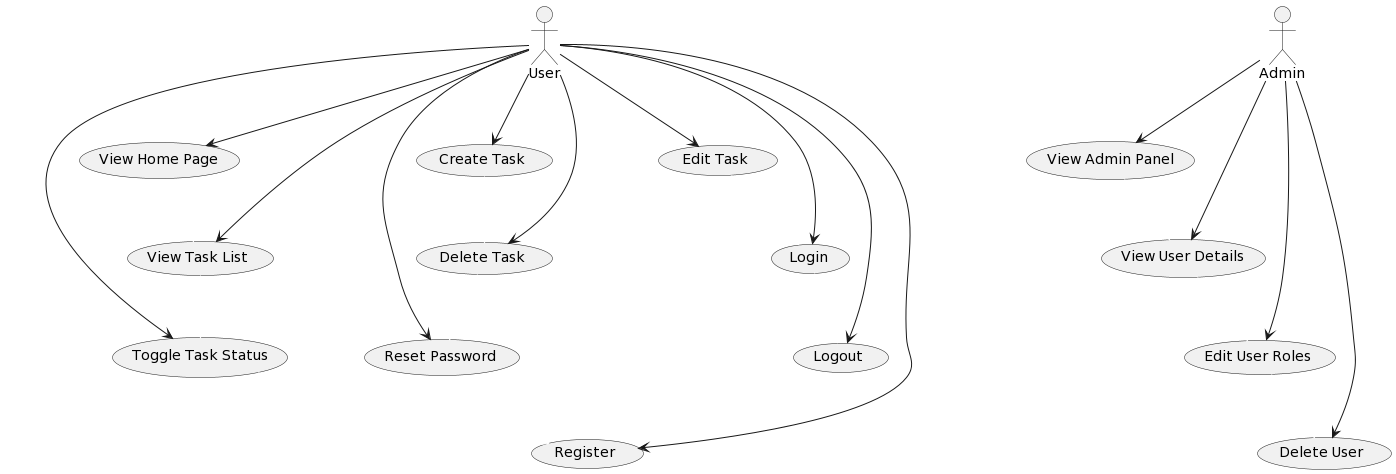

The diagram above was rendered by PlantUML. Its source (embedded in the PNG):
@startuml
!define RECTANGLE class

actor User
actor Admin

usecase "View Home Page" as UC1
usecase "View Task List" as UC2
usecase "Create Task" as UC3
usecase "Edit Task" as UC4
usecase "Toggle Task Status" as UC5
usecase "Delete Task" as UC6
usecase "Login" as UC7
usecase "Register" as UC8
usecase "Reset Password" as UC9
usecase "Logout" as UC10
usecase "View Admin Panel" as UC11
usecase "View User Details" as UC12
usecase "Edit User Roles" as UC13
usecase "Delete User" as UC14

User -down-> UC1
User -down-> UC2
User -down-> UC3
User -down-> UC4
User -down-> UC5
User -down-> UC6
User -down-> UC7
User -down-> UC8
User -down-> UC9
User -down-> UC10

Admin -down-> UC11
Admin -down-> UC12
Admin -down-> UC13
Admin -down-> UC14

UC1 -[#white,dotted]-> UC2
UC2 -[#white,dotted]-> UC5
UC5 -[#white,dotted]-> UC8
UC3 -[#white,dotted]-> UC6
UC6 -[#white,dotted]-> UC9
UC4 -[#white,dotted]-> UC7
UC7 -[#white,dotted]-> UC10
UC11 -[#white,dotted]-> UC12
UC12 -[#white,dotted]-> UC13
UC13 -[#white,dotted]-> UC14

'ORGANIZE_USECASE_GRID'
@enduml